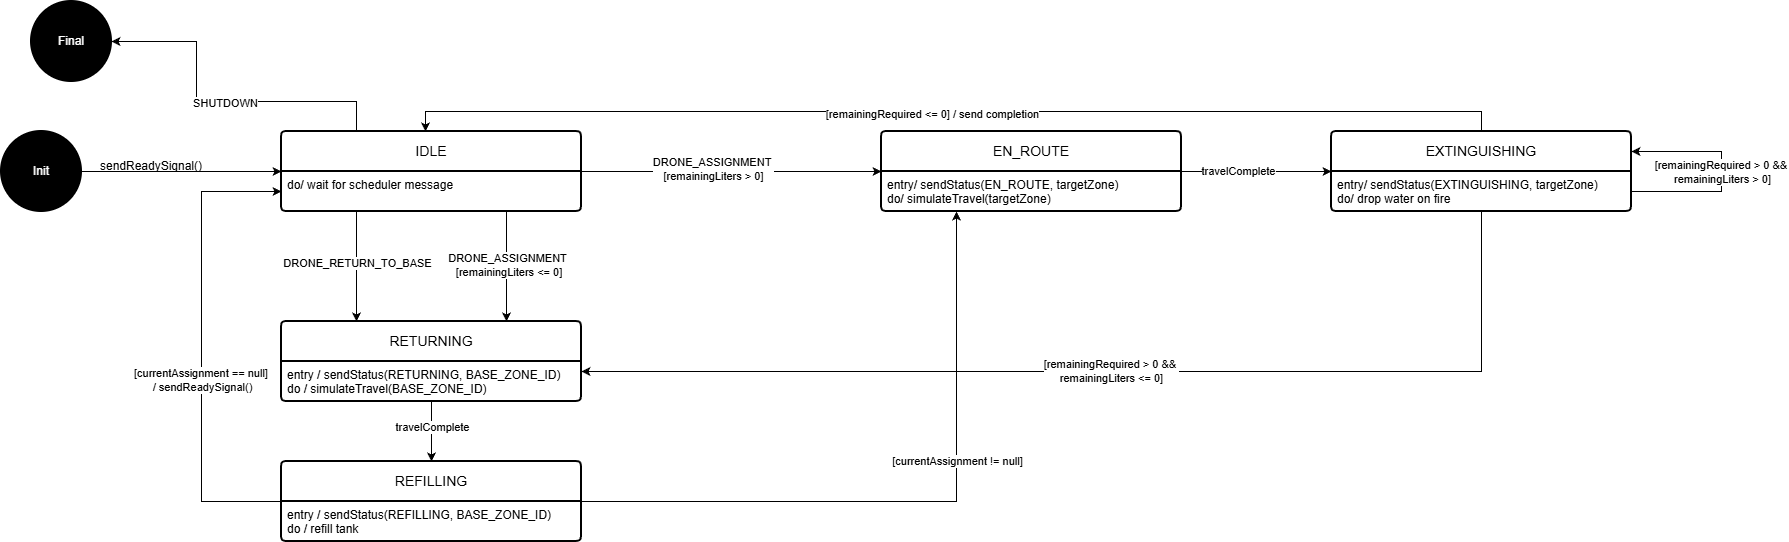

The diagram above was exported from draw.io. Its source (the exported page's mxGraphModel, read from the mxfile embedded in the PNG):
<mxGraphModel dx="2276" dy="841" grid="1" gridSize="10" guides="1" tooltips="1" connect="1" arrows="1" fold="1" page="1" pageScale="1" pageWidth="850" pageHeight="1100" math="0" shadow="0">
  <root>
    <mxCell id="0" />
    <mxCell id="1" parent="0" />
    <mxCell id="PqLcdHTOTpDVDWPst0Pc-47" edge="1" parent="1" source="PqLcdHTOTpDVDWPst0Pc-17" style="edgeStyle=orthogonalEdgeStyle;rounded=0;orthogonalLoop=1;jettySize=auto;html=1;exitX=1;exitY=0.5;exitDx=0;exitDy=0;entryX=1;entryY=0.25;entryDx=0;entryDy=0;" target="PqLcdHTOTpDVDWPst0Pc-16">
      <mxGeometry relative="1" as="geometry">
        <Array as="points">
          <mxPoint x="1200" y="400" />
          <mxPoint x="1200" y="360" />
        </Array>
      </mxGeometry>
    </mxCell>
    <mxCell id="PqLcdHTOTpDVDWPst0Pc-48" connectable="0" parent="PqLcdHTOTpDVDWPst0Pc-47" style="edgeLabel;html=1;align=center;verticalAlign=middle;resizable=0;points=[];" value="[remainingRequired &amp;gt; 0 &amp;amp;&amp;amp;&amp;nbsp;&lt;div&gt;remainingLiters &amp;gt; 0]&lt;/div&gt;" vertex="1">
      <mxGeometry relative="1" as="geometry">
        <mxPoint as="offset" />
      </mxGeometry>
    </mxCell>
    <mxCell id="BMc5pptwN1gOgfNUSf0v-1" parent="1" style="strokeWidth=2;html=1;shape=mxgraph.flowchart.start_2;whiteSpace=wrap;fillColor=light-dark(#000000,#000000);fillStyle=solid;" value="&lt;font style=&quot;color: rgb(255, 255, 255);&quot;&gt;Init&lt;/font&gt;" vertex="1">
      <mxGeometry height="80" width="80" x="-520" y="340" as="geometry" />
    </mxCell>
    <mxCell id="BMc5pptwN1gOgfNUSf0v-3" edge="1" parent="1" source="BMc5pptwN1gOgfNUSf0v-1" style="endArrow=classic;html=1;rounded=0;exitX=1;exitY=0.5;exitDx=0;exitDy=0;exitPerimeter=0;entryX=0;entryY=0.5;entryDx=0;entryDy=0;" target="PqLcdHTOTpDVDWPst0Pc-14" value="">
      <mxGeometry height="50" relative="1" width="50" as="geometry">
        <mxPoint x="-250" y="430" as="sourcePoint" />
        <mxPoint x="-250.00000000000045" y="365" as="targetPoint" />
      </mxGeometry>
    </mxCell>
    <mxCell id="PqLcdHTOTpDVDWPst0Pc-12" parent="1" style="text;html=1;whiteSpace=wrap;strokeColor=none;fillColor=none;align=center;verticalAlign=middle;rounded=0;" value="sendReadySignal()" vertex="1">
      <mxGeometry height="30" width="60" x="-400" y="360" as="geometry" />
    </mxCell>
    <mxCell id="PqLcdHTOTpDVDWPst0Pc-14" parent="1" style="swimlane;childLayout=stackLayout;horizontal=1;startSize=40;horizontalStack=0;rounded=1;fontSize=14;fontStyle=0;strokeWidth=2;resizeParent=0;resizeLast=1;shadow=0;dashed=0;align=center;arcSize=4;whiteSpace=wrap;html=1;" value="IDLE" vertex="1">
      <mxGeometry height="80" width="300" x="-240" y="340" as="geometry" />
    </mxCell>
    <mxCell id="PqLcdHTOTpDVDWPst0Pc-15" parent="PqLcdHTOTpDVDWPst0Pc-14" style="align=left;strokeColor=none;fillColor=none;spacingLeft=4;spacingRight=4;fontSize=12;verticalAlign=top;resizable=0;rotatable=0;part=1;html=1;whiteSpace=wrap;" value="&lt;div&gt;do/&amp;nbsp;wait for scheduler message&lt;/div&gt;&lt;div&gt;&lt;br&gt;&lt;/div&gt;" vertex="1">
      <mxGeometry height="40" width="300" y="40" as="geometry" />
    </mxCell>
    <mxCell id="PqLcdHTOTpDVDWPst0Pc-16" parent="1" style="swimlane;childLayout=stackLayout;horizontal=1;startSize=40;horizontalStack=0;rounded=1;fontSize=14;fontStyle=0;strokeWidth=2;resizeParent=0;resizeLast=1;shadow=0;dashed=0;align=center;arcSize=4;whiteSpace=wrap;html=1;" value="EXTINGUISHING" vertex="1">
      <mxGeometry height="80" width="300" x="810" y="340" as="geometry" />
    </mxCell>
    <mxCell id="PqLcdHTOTpDVDWPst0Pc-17" parent="PqLcdHTOTpDVDWPst0Pc-16" style="align=left;strokeColor=none;fillColor=none;spacingLeft=4;spacingRight=4;fontSize=12;verticalAlign=top;resizable=0;rotatable=0;part=1;html=1;whiteSpace=wrap;" value="entry/ sendStatus(EXTINGUISHING, targetZone)&lt;div&gt;do/ drop water on fire&lt;/div&gt;&lt;div&gt;&lt;br&gt;&lt;/div&gt;" vertex="1">
      <mxGeometry height="40" width="300" y="40" as="geometry" />
    </mxCell>
    <mxCell id="PqLcdHTOTpDVDWPst0Pc-22" parent="1" style="swimlane;childLayout=stackLayout;horizontal=1;startSize=40;horizontalStack=0;rounded=1;fontSize=14;fontStyle=0;strokeWidth=2;resizeParent=0;resizeLast=1;shadow=0;dashed=0;align=center;arcSize=4;whiteSpace=wrap;html=1;" value="RETURNING" vertex="1">
      <mxGeometry height="80" width="300" x="-240" y="530" as="geometry" />
    </mxCell>
    <mxCell id="PqLcdHTOTpDVDWPst0Pc-23" parent="PqLcdHTOTpDVDWPst0Pc-22" style="align=left;strokeColor=none;fillColor=none;spacingLeft=4;spacingRight=4;fontSize=12;verticalAlign=top;resizable=0;rotatable=0;part=1;html=1;whiteSpace=wrap;" value="&lt;div&gt;entry / sendStatus(RETURNING, BASE_ZONE_ID)&lt;/div&gt;&lt;div&gt;do / simulateTravel(BASE_ZONE_ID)&lt;/div&gt;" vertex="1">
      <mxGeometry height="40" width="300" y="40" as="geometry" />
    </mxCell>
    <mxCell id="PqLcdHTOTpDVDWPst0Pc-24" parent="1" style="swimlane;childLayout=stackLayout;horizontal=1;startSize=40;horizontalStack=0;rounded=1;fontSize=14;fontStyle=0;strokeWidth=2;resizeParent=0;resizeLast=1;shadow=0;dashed=0;align=center;arcSize=4;whiteSpace=wrap;html=1;" value="REFILLING" vertex="1">
      <mxGeometry height="80" width="300" x="-240" y="670" as="geometry" />
    </mxCell>
    <mxCell id="PqLcdHTOTpDVDWPst0Pc-25" parent="PqLcdHTOTpDVDWPst0Pc-24" style="align=left;strokeColor=none;fillColor=none;spacingLeft=4;spacingRight=4;fontSize=12;verticalAlign=top;resizable=0;rotatable=0;part=1;html=1;whiteSpace=wrap;" value="&lt;div&gt;entry / sendStatus(REFILLING, BASE_ZONE_ID)&lt;/div&gt;&lt;div&gt;do / refill tank&lt;/div&gt;" vertex="1">
      <mxGeometry height="40" width="300" y="40" as="geometry" />
    </mxCell>
    <mxCell id="PqLcdHTOTpDVDWPst0Pc-26" parent="1" style="swimlane;childLayout=stackLayout;horizontal=1;startSize=40;horizontalStack=0;rounded=1;fontSize=14;fontStyle=0;strokeWidth=2;resizeParent=0;resizeLast=1;shadow=0;dashed=0;align=center;arcSize=4;whiteSpace=wrap;html=1;" value="EN_ROUTE" vertex="1">
      <mxGeometry height="80" width="300" x="360" y="340" as="geometry" />
    </mxCell>
    <mxCell id="PqLcdHTOTpDVDWPst0Pc-27" parent="PqLcdHTOTpDVDWPst0Pc-26" style="align=left;strokeColor=none;fillColor=none;spacingLeft=4;spacingRight=4;fontSize=12;verticalAlign=top;resizable=0;rotatable=0;part=1;html=1;whiteSpace=wrap;" value="entry/ sendStatus(EN_ROUTE, targetZone)&lt;div&gt;do/ simulateTravel(targetZone)&lt;/div&gt;" vertex="1">
      <mxGeometry height="40" width="300" y="40" as="geometry" />
    </mxCell>
    <mxCell id="PqLcdHTOTpDVDWPst0Pc-30" parent="1" style="strokeWidth=2;html=1;shape=mxgraph.flowchart.start_2;whiteSpace=wrap;fillColor=light-dark(#000000,#000000);fillStyle=solid;" value="&lt;font style=&quot;color: rgb(255, 255, 255);&quot;&gt;Final&lt;/font&gt;" vertex="1">
      <mxGeometry height="80" width="80" x="-490" y="210" as="geometry" />
    </mxCell>
    <mxCell id="PqLcdHTOTpDVDWPst0Pc-31" edge="1" parent="1" source="PqLcdHTOTpDVDWPst0Pc-15" style="edgeStyle=orthogonalEdgeStyle;rounded=0;orthogonalLoop=1;jettySize=auto;html=1;exitX=1;exitY=0;exitDx=0;exitDy=0;entryX=0;entryY=0.5;entryDx=0;entryDy=0;" target="PqLcdHTOTpDVDWPst0Pc-26">
      <mxGeometry relative="1" as="geometry">
        <Array as="points">
          <mxPoint x="120" y="380" />
          <mxPoint x="120" y="380" />
        </Array>
      </mxGeometry>
    </mxCell>
    <mxCell id="PqLcdHTOTpDVDWPst0Pc-32" connectable="0" parent="PqLcdHTOTpDVDWPst0Pc-31" style="edgeLabel;html=1;align=center;verticalAlign=middle;resizable=0;points=[];" value="DRONE_ASSIGNMENT&amp;nbsp;&lt;div&gt;[remainingLiters &amp;gt; 0]&lt;/div&gt;" vertex="1">
      <mxGeometry relative="1" x="-0.1273" y="3" as="geometry">
        <mxPoint as="offset" />
      </mxGeometry>
    </mxCell>
    <mxCell id="PqLcdHTOTpDVDWPst0Pc-33" edge="1" parent="1" source="PqLcdHTOTpDVDWPst0Pc-15" style="edgeStyle=orthogonalEdgeStyle;rounded=0;orthogonalLoop=1;jettySize=auto;html=1;exitX=0.75;exitY=1;exitDx=0;exitDy=0;entryX=0.75;entryY=0;entryDx=0;entryDy=0;" target="PqLcdHTOTpDVDWPst0Pc-22">
      <mxGeometry relative="1" as="geometry">
        <Array as="points">
          <mxPoint x="-15" y="470" />
          <mxPoint x="-15" y="470" />
        </Array>
        <mxPoint x="30" y="420" as="sourcePoint" />
        <mxPoint x="30" y="530" as="targetPoint" />
      </mxGeometry>
    </mxCell>
    <mxCell id="PqLcdHTOTpDVDWPst0Pc-34" connectable="0" parent="PqLcdHTOTpDVDWPst0Pc-33" style="edgeLabel;html=1;align=center;verticalAlign=middle;resizable=0;points=[];" value="DRONE_ASSIGNMENT&lt;div&gt;&amp;nbsp;[remainingLiters &amp;lt;= 0]&lt;/div&gt;" vertex="1">
      <mxGeometry relative="1" x="-0.0364" as="geometry">
        <mxPoint as="offset" />
      </mxGeometry>
    </mxCell>
    <mxCell id="PqLcdHTOTpDVDWPst0Pc-38" edge="1" parent="1" source="PqLcdHTOTpDVDWPst0Pc-15" style="edgeStyle=orthogonalEdgeStyle;rounded=0;orthogonalLoop=1;jettySize=auto;html=1;exitX=0.25;exitY=1;exitDx=0;exitDy=0;entryX=0.25;entryY=0;entryDx=0;entryDy=0;" target="PqLcdHTOTpDVDWPst0Pc-22">
      <mxGeometry relative="1" as="geometry" />
    </mxCell>
    <mxCell id="PqLcdHTOTpDVDWPst0Pc-39" connectable="0" parent="PqLcdHTOTpDVDWPst0Pc-38" style="edgeLabel;html=1;align=center;verticalAlign=middle;resizable=0;points=[];" value="DRONE_RETURN_TO_BASE" vertex="1">
      <mxGeometry relative="1" x="-0.0727" as="geometry">
        <mxPoint as="offset" />
      </mxGeometry>
    </mxCell>
    <mxCell id="PqLcdHTOTpDVDWPst0Pc-40" edge="1" parent="1" source="PqLcdHTOTpDVDWPst0Pc-14" style="edgeStyle=orthogonalEdgeStyle;rounded=0;orthogonalLoop=1;jettySize=auto;html=1;entryX=1;entryY=0.5;entryDx=0;entryDy=0;entryPerimeter=0;exitX=0.25;exitY=0;exitDx=0;exitDy=0;" target="PqLcdHTOTpDVDWPst0Pc-30">
      <mxGeometry relative="1" as="geometry">
        <Array as="points">
          <mxPoint x="-165" y="310" />
          <mxPoint x="-325" y="310" />
          <mxPoint x="-325" y="250" />
        </Array>
        <mxPoint x="-240" y="360" as="sourcePoint" />
      </mxGeometry>
    </mxCell>
    <mxCell id="PqLcdHTOTpDVDWPst0Pc-41" connectable="0" parent="PqLcdHTOTpDVDWPst0Pc-40" style="edgeLabel;html=1;align=center;verticalAlign=middle;resizable=0;points=[];" value="SHUTDOWN" vertex="1">
      <mxGeometry relative="1" x="-0.0312" y="1" as="geometry">
        <mxPoint as="offset" />
      </mxGeometry>
    </mxCell>
    <mxCell id="PqLcdHTOTpDVDWPst0Pc-42" edge="1" parent="1" source="PqLcdHTOTpDVDWPst0Pc-27" style="edgeStyle=orthogonalEdgeStyle;rounded=0;orthogonalLoop=1;jettySize=auto;html=1;exitX=1;exitY=0;exitDx=0;exitDy=0;entryX=0;entryY=0.5;entryDx=0;entryDy=0;" target="PqLcdHTOTpDVDWPst0Pc-16">
      <mxGeometry relative="1" as="geometry">
        <Array as="points">
          <mxPoint x="700" y="380" />
          <mxPoint x="700" y="380" />
        </Array>
      </mxGeometry>
    </mxCell>
    <mxCell id="PqLcdHTOTpDVDWPst0Pc-43" connectable="0" parent="PqLcdHTOTpDVDWPst0Pc-42" style="edgeLabel;html=1;align=center;verticalAlign=middle;resizable=0;points=[];" value="travelComplete" vertex="1">
      <mxGeometry relative="1" x="-0.2533" y="1" as="geometry">
        <mxPoint as="offset" />
      </mxGeometry>
    </mxCell>
    <mxCell id="PqLcdHTOTpDVDWPst0Pc-44" edge="1" parent="1" source="PqLcdHTOTpDVDWPst0Pc-16" style="edgeStyle=orthogonalEdgeStyle;rounded=0;orthogonalLoop=1;jettySize=auto;html=1;exitX=0.5;exitY=0;exitDx=0;exitDy=0;entryX=0.48;entryY=0;entryDx=0;entryDy=0;entryPerimeter=0;" target="PqLcdHTOTpDVDWPst0Pc-14">
      <mxGeometry relative="1" as="geometry" />
    </mxCell>
    <mxCell id="PqLcdHTOTpDVDWPst0Pc-45" connectable="0" parent="PqLcdHTOTpDVDWPst0Pc-44" style="edgeLabel;html=1;align=center;verticalAlign=middle;resizable=0;points=[];" value="[remainingRequired &amp;lt;= 0] / send completion" vertex="1">
      <mxGeometry relative="1" x="0.0401" y="2" as="geometry">
        <mxPoint as="offset" />
      </mxGeometry>
    </mxCell>
    <mxCell id="PqLcdHTOTpDVDWPst0Pc-46" edge="1" parent="1" source="PqLcdHTOTpDVDWPst0Pc-17" style="edgeStyle=orthogonalEdgeStyle;rounded=0;orthogonalLoop=1;jettySize=auto;html=1;exitX=0.5;exitY=1;exitDx=0;exitDy=0;entryX=1;entryY=0.25;entryDx=0;entryDy=0;" target="PqLcdHTOTpDVDWPst0Pc-23" value="[remainingRequired &amp;gt; 0 &amp;amp;&amp;amp;&amp;nbsp;&lt;div&gt;remainingLiters &amp;lt;= 0]&lt;/div&gt;">
      <mxGeometry relative="1" as="geometry" />
    </mxCell>
    <mxCell id="PqLcdHTOTpDVDWPst0Pc-51" edge="1" parent="1" source="PqLcdHTOTpDVDWPst0Pc-23" style="edgeStyle=orthogonalEdgeStyle;rounded=0;orthogonalLoop=1;jettySize=auto;html=1;exitX=0.5;exitY=1;exitDx=0;exitDy=0;entryX=0.5;entryY=0;entryDx=0;entryDy=0;" target="PqLcdHTOTpDVDWPst0Pc-24">
      <mxGeometry relative="1" as="geometry" />
    </mxCell>
    <mxCell id="PqLcdHTOTpDVDWPst0Pc-52" connectable="0" parent="PqLcdHTOTpDVDWPst0Pc-51" style="edgeLabel;html=1;align=center;verticalAlign=middle;resizable=0;points=[];" value="travelComplete" vertex="1">
      <mxGeometry relative="1" x="-0.1667" as="geometry">
        <mxPoint as="offset" />
      </mxGeometry>
    </mxCell>
    <mxCell id="PqLcdHTOTpDVDWPst0Pc-54" edge="1" parent="1" source="PqLcdHTOTpDVDWPst0Pc-25" style="edgeStyle=orthogonalEdgeStyle;rounded=0;orthogonalLoop=1;jettySize=auto;html=1;exitX=1;exitY=0;exitDx=0;exitDy=0;entryX=0.25;entryY=1;entryDx=0;entryDy=0;" target="PqLcdHTOTpDVDWPst0Pc-27">
      <mxGeometry relative="1" as="geometry">
        <Array as="points">
          <mxPoint x="435" y="710" />
        </Array>
      </mxGeometry>
    </mxCell>
    <mxCell id="PqLcdHTOTpDVDWPst0Pc-56" connectable="0" parent="PqLcdHTOTpDVDWPst0Pc-54" style="edgeLabel;html=1;align=center;verticalAlign=middle;resizable=0;points=[];" value="[currentAssignment != null]" vertex="1">
      <mxGeometry relative="1" x="0.2511" as="geometry">
        <mxPoint as="offset" />
      </mxGeometry>
    </mxCell>
    <mxCell id="PqLcdHTOTpDVDWPst0Pc-57" edge="1" parent="1" source="PqLcdHTOTpDVDWPst0Pc-25" style="edgeStyle=orthogonalEdgeStyle;rounded=0;orthogonalLoop=1;jettySize=auto;html=1;exitX=0;exitY=0;exitDx=0;exitDy=0;entryX=0;entryY=0.5;entryDx=0;entryDy=0;" target="PqLcdHTOTpDVDWPst0Pc-15">
      <mxGeometry relative="1" as="geometry">
        <Array as="points">
          <mxPoint x="-320" y="710" />
          <mxPoint x="-320" y="400" />
        </Array>
      </mxGeometry>
    </mxCell>
    <mxCell id="PqLcdHTOTpDVDWPst0Pc-58" connectable="0" parent="PqLcdHTOTpDVDWPst0Pc-57" style="edgeLabel;html=1;align=center;verticalAlign=middle;resizable=0;points=[];" value="[currentAssignment == null]&amp;nbsp;&lt;div&gt;/ sendReadySignal()&lt;/div&gt;" vertex="1">
      <mxGeometry relative="1" x="-0.1404" as="geometry">
        <mxPoint as="offset" />
      </mxGeometry>
    </mxCell>
  </root>
</mxGraphModel>